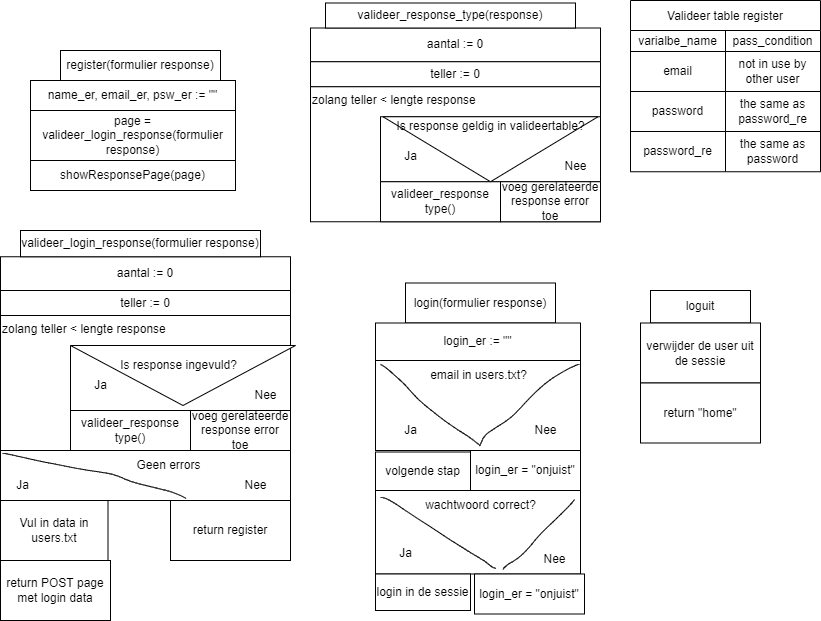

The diagram above was exported from draw.io. Its source (the exported page's mxGraphModel, read from the mxfile embedded in the PNG):
<mxGraphModel dx="272" dy="808" grid="1" gridSize="10" guides="1" tooltips="1" connect="1" arrows="1" fold="1" page="1" pageScale="1" pageWidth="850" pageHeight="1100" math="0" shadow="0">
  <root>
    <mxCell id="0" />
    <mxCell id="1" parent="0" />
    <mxCell id="3" value="register(formulier response)" style="whiteSpace=wrap;html=1;" parent="1" vertex="1">
      <mxGeometry x="70" y="80" width="160" height="30" as="geometry" />
    </mxCell>
    <mxCell id="4" value="page = valideer_login_response(formulier response)" style="whiteSpace=wrap;html=1;" parent="1" vertex="1">
      <mxGeometry x="40" y="140" width="205" height="50" as="geometry" />
    </mxCell>
    <mxCell id="7" value="name_er, email_er, psw_er := &quot;&quot;" style="whiteSpace=wrap;html=1;" parent="1" vertex="1">
      <mxGeometry x="40" y="110" width="205" height="30" as="geometry" />
    </mxCell>
    <mxCell id="127" value="aantal := 0" style="whiteSpace=wrap;html=1;rounded=0;fontSize=12;" parent="1" vertex="1">
      <mxGeometry x="10" y="286.25" width="290" height="33.75" as="geometry" />
    </mxCell>
    <mxCell id="128" value="teller := 0" style="whiteSpace=wrap;html=1;rounded=0;fontSize=12;" parent="1" vertex="1">
      <mxGeometry x="10" y="320" width="290" height="25" as="geometry" />
    </mxCell>
    <mxCell id="129" value="&lt;div style=&quot;&quot;&gt;&lt;span style=&quot;background-color: initial;&quot;&gt;zolang teller &amp;lt; lengte response&lt;/span&gt;&lt;/div&gt;" style="whiteSpace=wrap;html=1;rounded=0;fontSize=12;align=left;verticalAlign=top;" parent="1" vertex="1">
      <mxGeometry x="10" y="345" width="290" height="135" as="geometry" />
    </mxCell>
    <mxCell id="130" value="" style="whiteSpace=wrap;html=1;rounded=0;fontSize=12;" parent="1" vertex="1">
      <mxGeometry x="80" y="375" width="220" height="65" as="geometry" />
    </mxCell>
    <mxCell id="131" value="" style="triangle;whiteSpace=wrap;html=1;rounded=0;fontSize=12;rotation=90;" parent="1" vertex="1">
      <mxGeometry x="162.5" y="292.5" width="60" height="225" as="geometry" />
    </mxCell>
    <mxCell id="132" value="Is response ingevuld?" style="text;html=1;align=center;verticalAlign=middle;resizable=0;points=[];autosize=1;strokeColor=none;fillColor=none;fontSize=12;" parent="1" vertex="1">
      <mxGeometry x="117.5" y="380" width="140" height="30" as="geometry" />
    </mxCell>
    <mxCell id="133" value="Ja" style="text;html=1;align=center;verticalAlign=middle;resizable=0;points=[];autosize=1;strokeColor=none;fillColor=none;fontSize=12;" parent="1" vertex="1">
      <mxGeometry x="90" y="400" width="40" height="30" as="geometry" />
    </mxCell>
    <mxCell id="134" value="Nee" style="text;html=1;align=center;verticalAlign=middle;resizable=0;points=[];autosize=1;strokeColor=none;fillColor=none;fontSize=12;" parent="1" vertex="1">
      <mxGeometry x="250" y="410" width="50" height="30" as="geometry" />
    </mxCell>
    <mxCell id="135" value="voeg gerelateerde response error toe" style="whiteSpace=wrap;html=1;rounded=0;fontSize=12;" parent="1" vertex="1">
      <mxGeometry x="200" y="440" width="100" height="40" as="geometry" />
    </mxCell>
    <mxCell id="136" value="valideer_response&lt;br&gt;type()" style="whiteSpace=wrap;html=1;rounded=0;fontSize=12;" parent="1" vertex="1">
      <mxGeometry x="80" y="440" width="120" height="40" as="geometry" />
    </mxCell>
    <mxCell id="137" value="valideer_login_response(formulier response)" style="whiteSpace=wrap;html=1;" parent="1" vertex="1">
      <mxGeometry x="30" y="260" width="240" height="26.25" as="geometry" />
    </mxCell>
    <mxCell id="138" value="aantal := 0" style="whiteSpace=wrap;html=1;rounded=0;fontSize=12;" parent="1" vertex="1">
      <mxGeometry x="320" y="57.5" width="290" height="33.75" as="geometry" />
    </mxCell>
    <mxCell id="139" value="teller := 0" style="whiteSpace=wrap;html=1;rounded=0;fontSize=12;" parent="1" vertex="1">
      <mxGeometry x="320" y="91.25" width="290" height="25" as="geometry" />
    </mxCell>
    <mxCell id="140" value="&lt;div style=&quot;&quot;&gt;&lt;span style=&quot;background-color: initial;&quot;&gt;zolang teller &amp;lt; lengte response&lt;/span&gt;&lt;/div&gt;" style="whiteSpace=wrap;html=1;rounded=0;fontSize=12;align=left;verticalAlign=top;" parent="1" vertex="1">
      <mxGeometry x="320" y="116.25" width="290" height="135" as="geometry" />
    </mxCell>
    <mxCell id="141" value="" style="whiteSpace=wrap;html=1;rounded=0;fontSize=12;" parent="1" vertex="1">
      <mxGeometry x="390" y="146.25" width="220" height="65" as="geometry" />
    </mxCell>
    <mxCell id="142" value="Is response geldig?" style="text;html=1;align=center;verticalAlign=middle;resizable=0;points=[];autosize=1;strokeColor=none;fillColor=none;fontSize=12;" parent="1" vertex="1">
      <mxGeometry x="435" y="146.25" width="130" height="30" as="geometry" />
    </mxCell>
    <mxCell id="143" value="Ja" style="text;html=1;align=center;verticalAlign=middle;resizable=0;points=[];autosize=1;strokeColor=none;fillColor=none;fontSize=12;" parent="1" vertex="1">
      <mxGeometry x="400" y="171.25" width="40" height="30" as="geometry" />
    </mxCell>
    <mxCell id="144" value="Nee" style="text;html=1;align=center;verticalAlign=middle;resizable=0;points=[];autosize=1;strokeColor=none;fillColor=none;fontSize=12;" parent="1" vertex="1">
      <mxGeometry x="560" y="181.25" width="50" height="30" as="geometry" />
    </mxCell>
    <mxCell id="145" value="voeg gerelateerde response error toe" style="whiteSpace=wrap;html=1;rounded=0;fontSize=12;" parent="1" vertex="1">
      <mxGeometry x="510" y="211.25" width="100" height="40" as="geometry" />
    </mxCell>
    <mxCell id="146" value="valideer_response&lt;br&gt;type()" style="whiteSpace=wrap;html=1;rounded=0;fontSize=12;" parent="1" vertex="1">
      <mxGeometry x="390" y="211.25" width="120" height="40" as="geometry" />
    </mxCell>
    <mxCell id="147" value="" style="triangle;whiteSpace=wrap;html=1;rounded=0;fontSize=12;rotation=90;" parent="1" vertex="1">
      <mxGeometry x="467.5" y="71.25" width="65" height="215" as="geometry" />
    </mxCell>
    <mxCell id="148" value="Is response geldig in valideertable?" style="text;html=1;align=center;verticalAlign=middle;resizable=0;points=[];autosize=1;strokeColor=none;fillColor=none;fontSize=12;" parent="1" vertex="1">
      <mxGeometry x="395" y="141.25" width="210" height="30" as="geometry" />
    </mxCell>
    <mxCell id="149" value="&lt;span style=&quot;&quot;&gt;valideer_response_&lt;/span&gt;&lt;span style=&quot;&quot;&gt;type(response)&lt;/span&gt;" style="whiteSpace=wrap;html=1;" parent="1" vertex="1">
      <mxGeometry x="335" y="32.5" width="250" height="25" as="geometry" />
    </mxCell>
    <object label="Valideer table register" id="173">
      <mxCell style="shape=table;startSize=30;container=1;collapsible=0;childLayout=tableLayout;" parent="1" vertex="1">
        <mxGeometry x="640" y="30" width="190" height="171.25" as="geometry" />
      </mxCell>
    </object>
    <mxCell id="174" value="" style="shape=tableRow;horizontal=0;startSize=0;swimlaneHead=0;swimlaneBody=0;top=0;left=0;bottom=0;right=0;collapsible=0;dropTarget=0;fillColor=none;points=[[0,0.5],[1,0.5]];portConstraint=eastwest;" parent="173" vertex="1">
      <mxGeometry y="30" width="190" height="21" as="geometry" />
    </mxCell>
    <mxCell id="175" value="varialbe_name" style="shape=partialRectangle;html=1;whiteSpace=wrap;connectable=0;overflow=hidden;fillColor=none;top=0;left=0;bottom=0;right=0;pointerEvents=1;" parent="174" vertex="1">
      <mxGeometry width="95" height="21" as="geometry">
        <mxRectangle width="95" height="21" as="alternateBounds" />
      </mxGeometry>
    </mxCell>
    <mxCell id="176" value="pass_condition" style="shape=partialRectangle;html=1;whiteSpace=wrap;connectable=0;overflow=hidden;fillColor=none;top=0;left=0;bottom=0;right=0;pointerEvents=1;" parent="174" vertex="1">
      <mxGeometry x="95" width="95" height="21" as="geometry">
        <mxRectangle width="95" height="21" as="alternateBounds" />
      </mxGeometry>
    </mxCell>
    <mxCell id="177" value="" style="shape=tableRow;horizontal=0;startSize=0;swimlaneHead=0;swimlaneBody=0;top=0;left=0;bottom=0;right=0;collapsible=0;dropTarget=0;fillColor=none;points=[[0,0.5],[1,0.5]];portConstraint=eastwest;" parent="173" vertex="1">
      <mxGeometry y="51" width="190" height="40" as="geometry" />
    </mxCell>
    <mxCell id="178" value="email" style="shape=partialRectangle;html=1;whiteSpace=wrap;connectable=0;overflow=hidden;fillColor=none;top=0;left=0;bottom=0;right=0;pointerEvents=1;" parent="177" vertex="1">
      <mxGeometry width="95" height="40" as="geometry">
        <mxRectangle width="95" height="40" as="alternateBounds" />
      </mxGeometry>
    </mxCell>
    <mxCell id="179" value="not in use by other user" style="shape=partialRectangle;html=1;whiteSpace=wrap;connectable=0;overflow=hidden;fillColor=none;top=0;left=0;bottom=0;right=0;pointerEvents=1;" parent="177" vertex="1">
      <mxGeometry x="95" width="95" height="40" as="geometry">
        <mxRectangle width="95" height="40" as="alternateBounds" />
      </mxGeometry>
    </mxCell>
    <mxCell id="180" value="" style="shape=tableRow;horizontal=0;startSize=0;swimlaneHead=0;swimlaneBody=0;top=0;left=0;bottom=0;right=0;collapsible=0;dropTarget=0;fillColor=none;points=[[0,0.5],[1,0.5]];portConstraint=eastwest;" parent="173" vertex="1">
      <mxGeometry y="91" width="190" height="40" as="geometry" />
    </mxCell>
    <mxCell id="181" value="password" style="shape=partialRectangle;html=1;whiteSpace=wrap;connectable=0;overflow=hidden;fillColor=none;top=0;left=0;bottom=0;right=0;pointerEvents=1;" parent="180" vertex="1">
      <mxGeometry width="95" height="40" as="geometry">
        <mxRectangle width="95" height="40" as="alternateBounds" />
      </mxGeometry>
    </mxCell>
    <mxCell id="182" value="the same as password_re" style="shape=partialRectangle;html=1;whiteSpace=wrap;connectable=0;overflow=hidden;fillColor=none;top=0;left=0;bottom=0;right=0;pointerEvents=1;" parent="180" vertex="1">
      <mxGeometry x="95" width="95" height="40" as="geometry">
        <mxRectangle width="95" height="40" as="alternateBounds" />
      </mxGeometry>
    </mxCell>
    <mxCell id="183" value="" style="shape=tableRow;horizontal=0;startSize=0;swimlaneHead=0;swimlaneBody=0;top=0;left=0;bottom=0;right=0;collapsible=0;dropTarget=0;fillColor=none;points=[[0,0.5],[1,0.5]];portConstraint=eastwest;" parent="173" vertex="1">
      <mxGeometry y="131" width="190" height="40" as="geometry" />
    </mxCell>
    <mxCell id="184" value="password_re" style="shape=partialRectangle;html=1;whiteSpace=wrap;connectable=0;overflow=hidden;fillColor=none;top=0;left=0;bottom=0;right=0;pointerEvents=1;" parent="183" vertex="1">
      <mxGeometry width="95" height="40" as="geometry">
        <mxRectangle width="95" height="40" as="alternateBounds" />
      </mxGeometry>
    </mxCell>
    <mxCell id="185" value="the same as password" style="shape=partialRectangle;html=1;whiteSpace=wrap;connectable=0;overflow=hidden;fillColor=none;top=0;left=0;bottom=0;right=0;pointerEvents=1;" parent="183" vertex="1">
      <mxGeometry x="95" width="95" height="40" as="geometry">
        <mxRectangle width="95" height="40" as="alternateBounds" />
      </mxGeometry>
    </mxCell>
    <mxCell id="187" value="showResponsePage(page)" style="whiteSpace=wrap;html=1;" parent="1" vertex="1">
      <mxGeometry x="40" y="190" width="205" height="30" as="geometry" />
    </mxCell>
    <mxCell id="188" value="" style="whiteSpace=wrap;html=1;" parent="1" vertex="1">
      <mxGeometry x="10" y="480" width="290" height="50" as="geometry" />
    </mxCell>
    <mxCell id="189" value="Geen errors" style="text;html=1;align=center;verticalAlign=middle;resizable=0;points=[];autosize=1;strokeColor=none;fillColor=none;" parent="1" vertex="1">
      <mxGeometry x="132.5" y="480" width="90" height="30" as="geometry" />
    </mxCell>
    <mxCell id="191" value="" style="shape=stencil(lZnZbhtJDEW/Rq9ErVyeM8l/BIgzFsZjB46z/f1QkNXjuh1dIW+yXEddXC7Jqj70d1/vP365O7Ty9eX56Z+7H8dPL/eH/tehtePj/d3z8SU/Hfr7Q3/3+en57u/np2+Pn85/f/l4Wnn69O/T99Mv/DxzRUo5Qa38gi8+nJc/HB+X5XP8wfIq7U9+vUnF5drZ8hnL8iq1Xl/eZRgsV7u+fMjoy/J8HNn7lDGX5V062buK1mV5Pm5cX25i696nTL2+3CVWzyg1tRap6+bzeU7WV5nr7l08yPomDq4v0tgDNm9sAA9WVSnrjmqXQjxUTSZsiUeghlTY0hRn2ZnJC4DJ6c+rQJMGNvglS34P9N0TQow9YUpZjc5NUhtU2ppIN0STiQOaTKtYKp0yZzX6ZBVTcZaQ1eiUDjO6ZxECo7l4ertUnQ3g8uldoq0A10+fO7dyAfXcAFQXXkm7ox76jeIYqLh0A8vWUVDTnVe80aQDwBU3utgah5PfiFvHlKoroNKJW4fKhCdwiQ67hGkDnJaZEdImAizSc9dhO9f0rOIrMHhtnR1b/uCpMYeUQCBI4OZEiY4bvXNKrHEYvHpPFRsIsKoxDbt5AjQOJrFm6+DZOh0HgExHJtEEoGoMnt4zcIAZvANpwSIwuB4SmIoAi7Rm5sCWeOVL4PXfG8D1oG1nNNeD9ouCt1GJ97gEYjV68vTWgcV48mzVeSmMGzAufvs9sJtmJm9ZCSgYzVuWZp2DLRmVaAIORvPhRP2SahsQVEAJxKpp5YVM8/dWLykvZAlA9VYeaSvYspQXsgSgGCtPDavSGwLMrQlAU1SeS9ZwblU+LyUw10grr0uWJjYEWLYmAMU485cFLgF0K09vG9h2lTf2BFQRYIXM5s6tfBJIAE58ygVkim0385dGWvFIo7xUml28vh37+FSZAHjJCo+04wWAcYkmYBMBGunAUdr43JoA5JLxE4pnEVhblvFBNwGYZozPGl6xxxmfNbyh4oxrOoEBXuKaTgDGH+Ozhnccf4zPGr47NBnXtKdPIJe4phNwR4BGOvs02OA80ptP3gA00rrLJa7pBKDtGte0G84azrtoAnAAdz4vuV9+bwO4phMwRYCmRuBU6bxPJzBhS7xPJwAXZM77dBQZigBLjdgdj50Xgag7t/IikICCDfzAEbvrVed9OgG85uN9OgHQtHNNR8fxx7mmE4AO5LztxsArL+dtN4EBceASTQCmSucSjYmzd/AumgDc8wVXXOToMBGgcVAc1oMLKAFfcyluCMjwcjP4oJsAjKFxQw+7u5ngPS6yuBcEWOVLAONwI73zSLPmUvBTVoT0Nb3zJ16v5q8BcByIG1fxZffG581Xr0h++P990efjw8P5ddPb/+P7pfzq/G6qv/8P);fillColor=none;" parent="1" vertex="1">
      <mxGeometry x="12" y="483" width="183.5" height="45" as="geometry" />
    </mxCell>
    <mxCell id="192" value="Ja" style="text;html=1;align=center;verticalAlign=middle;resizable=0;points=[];autosize=1;strokeColor=none;fillColor=none;" parent="1" vertex="1">
      <mxGeometry x="12" y="500" width="40" height="30" as="geometry" />
    </mxCell>
    <mxCell id="193" value="Nee" style="text;html=1;align=center;verticalAlign=middle;resizable=0;points=[];autosize=1;strokeColor=none;fillColor=none;" parent="1" vertex="1">
      <mxGeometry x="240" y="500" width="50" height="30" as="geometry" />
    </mxCell>
    <mxCell id="195" value="Vul in data in users.txt" style="whiteSpace=wrap;html=1;" parent="1" vertex="1">
      <mxGeometry x="10" y="530" width="107.5" height="60" as="geometry" />
    </mxCell>
    <mxCell id="196" value="return POST page met login data" style="whiteSpace=wrap;html=1;" parent="1" vertex="1">
      <mxGeometry x="10" y="590" width="110" height="60" as="geometry" />
    </mxCell>
    <mxCell id="197" value="return register" style="whiteSpace=wrap;html=1;" parent="1" vertex="1">
      <mxGeometry x="180" y="530" width="120" height="60" as="geometry" />
    </mxCell>
    <mxCell id="199" value="login(formulier response)" style="whiteSpace=wrap;html=1;" parent="1" vertex="1">
      <mxGeometry x="415" y="312.5" width="150" height="40" as="geometry" />
    </mxCell>
    <mxCell id="200" value="login_er := &quot;&quot;" style="whiteSpace=wrap;html=1;" parent="1" vertex="1">
      <mxGeometry x="385" y="352.5" width="205" height="37.5" as="geometry" />
    </mxCell>
    <mxCell id="201" value="" style="whiteSpace=wrap;html=1;" parent="1" vertex="1">
      <mxGeometry x="385" y="390" width="205" height="90" as="geometry" />
    </mxCell>
    <mxCell id="202" value="email in users.txt?" style="text;html=1;align=center;verticalAlign=middle;resizable=0;points=[];autosize=1;strokeColor=none;fillColor=none;" parent="1" vertex="1">
      <mxGeometry x="427.5" y="390" width="120" height="30" as="geometry" />
    </mxCell>
    <mxCell id="203" value="Ja" style="text;html=1;align=center;verticalAlign=middle;resizable=0;points=[];autosize=1;strokeColor=none;fillColor=none;" parent="1" vertex="1">
      <mxGeometry x="400" y="445" width="40" height="30" as="geometry" />
    </mxCell>
    <mxCell id="204" value="Nee" style="text;html=1;align=center;verticalAlign=middle;resizable=0;points=[];autosize=1;strokeColor=none;fillColor=none;" parent="1" vertex="1">
      <mxGeometry x="530" y="445" width="50" height="30" as="geometry" />
    </mxCell>
    <mxCell id="205" value="" style="shape=stencil(fVfbchsxCP0avzKSkBB6TtP/yEycxtM0zjjp7e/LjquNwevzZiMOAnS47I7v3p8f3va7kt4/Tsfv+9+Hx4/nHX/ZlXJ4fd6fDh/2a8f3O757Op72307Hn6+P5/9vD4vm8uvH8ddi4c8ZlyilBVTS3yD4elZ/Obw6delBvebb6nmefqr3elu9UPLqmQojdR5BvQHrTLk69UJZkLqOoN71tnql4RPJ1Npt9RbVK1VgXWj4zDRqwHel5EMVEpCZQeyd6aQdvGqaoU39QQV4kzNpeFfjEUhOtqcKL1umZBtg2fMemYkG8pkbdR+ymRgoZnsB8QAhRkErsX+D3KmjoAdJcMnSCoK2YlIf9FKeIGhjcAkVYJICAEw11ABTB1kyFvfgUiMGDcKIGUreuJcQoMeiN7IreAc7Fh80WxMCN9hxYg8osNjY2k4AVGogS8yxPFkwoMa2y0oddEazV71LNVMC5DN7XDyAIb1rIg43WEsCXKqFqi+gal0GNKVaYz20RBnEUGXmZAUUSL6qcxqtgDrTsN20U6R3k5mGbYDNDB90U8qgRM0B8TfISsdtgETyiXVbdINS9S8tDLlkDoTpIG2yaxtQYveWTgUNt7VcVsCgCqghQuqD7nkOgG3AoBwmHE86bgLMHvuH67iR9atW2TtcL8yehBhwIzN7oZFpgn2pj8glLTMN21tDnh6vAIb0NnvdB62489lx4JI2UuTSerwCBNJbbXyEGPqc3NsAjWw1iYKxqzaVg0tj7jfb25VVsDqASRq4wY5H2K/yvHMbkOeycwFQ0MiGzX0/dhcJSKsd9yvAQC5xXH8GHih2rFeAgVyync93jUWCttx1w1sBbZJlG9DmTn4BQAvWEMohSzI/Om4B5ArQkUs9rnCLBL10jzNu4LE7bBMIWdJZtLcAY0QAWhLHoOYLyCSMlvV09ZV6IfoPsR+f37hPh5eX8yfy5Xn8JjbR+Xua7/8B);fillColor=none;" parent="1" vertex="1">
      <mxGeometry x="390" y="394" width="99.5" height="81" as="geometry" />
    </mxCell>
    <mxCell id="206" value="" style="shape=stencil(lVbLbttADPwaXYkludzHOU3+w0CcWqhrB47TJn8fCopdmwsM0JsscdYkZzjLSR/edpvX7STp7Xw6/tr+nZ/Pu0l/TCLzYbc9zWd/mvRx0oeX42n783R8Pzyvv183S+Ty9Pv4ZznhY8VxSpTSApP0ub66vnhaAfv5cAPo/T/jK7UYLwbiC1kN8a2BeIv5MLUM4oWK3sUrpQrih/5kKqDeVonvzy+UQT4tx/MbWQfxiard1+sNAoBaL/2+ApQMVFCvn68AL4EBIMWWcqMGelrqhdILwEnLCGCxBmetKwBI7JLTYAiQSENKnRjwZi3yrAyFYSUSrU49mAQblKEFEmcyABr1AgCjthkyndsA8CQFAIai/U0BPOSh6NxJEEAiD4YNIKeoJW+0gAHyJgZpOJWIaS1xHlwsHQFynIfClEANqoPJKAZwnOmSqQLiXP0xpUICtCTDPPiUd5CSD2Roa+mUgdMvxnv/D9W7BNQqg9VXIQMTJ4ORVZcjSMl9LgKMCkiJS+TB7VmBNDgPANcSUCsPRfuNYYBpTpHpxlCtPc5PUxLQpMHs/coz0KMSrbsZVeTEw/kFu14UamtwdgYGmt8MIH+N+SwrBHAwjXPQmRi5RXRIX2kYzU0URFe4gUnkt2dSkD8P9RplJOnYT1/5FAk08uUrpQC+XM8h3g0c6CEN+XRSMGHDpXmzQ38D/OHfwv0y7/frvn77PS7o/mpd7vXxCw==);fillColor=none;" parent="1" vertex="1">
      <mxGeometry x="489" y="394" width="100" height="81.5" as="geometry" />
    </mxCell>
    <mxCell id="207" value="" style="whiteSpace=wrap;html=1;" parent="1" vertex="1">
      <mxGeometry x="385" y="520" width="205" height="83.5" as="geometry" />
    </mxCell>
    <mxCell id="208" value="login_er = &quot;onjuist&quot;" style="whiteSpace=wrap;html=1;" parent="1" vertex="1">
      <mxGeometry x="480" y="480" width="110" height="40" as="geometry" />
    </mxCell>
    <mxCell id="209" value="volgende stap" style="whiteSpace=wrap;html=1;" parent="1" vertex="1">
      <mxGeometry x="385" y="481.5" width="95" height="38.5" as="geometry" />
    </mxCell>
    <mxCell id="210" value="wachtwoord correct?" style="text;html=1;align=center;verticalAlign=middle;resizable=0;points=[];autosize=1;strokeColor=none;fillColor=none;" parent="1" vertex="1">
      <mxGeometry x="425" y="520" width="130" height="30" as="geometry" />
    </mxCell>
    <mxCell id="211" value="" style="shape=stencil(lVdLblsxDDyNt4QkShS1TtN7BIhTG3XtwHH6uX1puHoNaXuA7N6jZiT+Ka344W3z9LpelfR2Oh6+r39tn0+bFX9ZlbLdb9bH7cm+Vvy44oeXw3H97Xh43z9f/l+fzsjz14/Dz/MOvy+8RCmdSSX9CYKvF/huu3dw7Z+AZ+r8CXghicpUAGfKNcA7gFfK2cEzFb4Pb5RGgHe5DxfK3jOFKoB3YnFwplbuw5XEwyv1Bvxufvb4RmMAfCbxxnZqHeCZanH4QQx8mRsVr4+dWNAB5h9/gB3ZgD/zoKqeIJSAR8/hbJ6gVIGPzOXFp5ttkYHRlhIaCEyjAoLZEAgCc44LJV9ftkVTQLC08SfYFgyM5k7Ve4ktlBkUWaIcCDqVvE0opCG1rcmA3K4tqlR5VsdtQp9eXwhCDBpFs7bj3VoVBq6ZDb61tAzj0K6aS6uUgNHtql80oQbi0MbsJwtBSYHRsmg8CZJogAISK0jvJSkwcNKIfYsUS0eQfNIp+3kgZjQ6wUwMKikx8FJPMZdkkAKVeo7ZahKUS92GVCAU6kilOufGQrDBBeLQG4m3wSQMvNSFRiAIzNaucdD2TopUGlR88tkWCtq9Whx8AZkkAy9pnk5cCBYHUKLKlAKhwBGndWbOQmBYQGpxCASrcqSSxKFrEjQUtVP3BaTLmLxN0FmQC8HqAURaRywgkxTQW0eKXcMkGRg9ljAthAzntC2PEQkDxGHYLTKcUGggG3jeMhcCz8l9m1BjTZsEdQ1bHj41RpuhvE2wXPKRHjKr/DZB4sgadoNDNlhvDW7Veb+5RwhT1AjQBp238YUwYKs8L7dIQEbndPV6+SD6R7GP/2+fl+1ud3k6fVyPbyUTXd5Z/PgX);fillColor=none;" parent="1" vertex="1">
      <mxGeometry x="390" y="527" width="115.5" height="71" as="geometry" />
    </mxCell>
    <mxCell id="212" value="" style="shape=stencil(hVbLctswDPwaXXdIguDjnKb/kZk4taaunXGctvn7QKPYNehke9NjVwKwCxCT3L1sH543Uwovp+Ph5+bP/HjaTvJtSmnebzfH+WRXk9xPcvd0OG5+HA+v+8f1/vlhQS5Xvw6/ly/8XXkxBISw0FJ4Wx9dHnxfCbt5f0XoHaE6fEQWgq/IzeGF4wuyjyejs3gU0eMLkhJ8QhOHb6gMHyA+/sgTbpZw9ISMXAjBXmdPqFCScouIyRFMs9a/JlQLST2Bh1QFxRfVqiTsD2FUQSIqIZSCOthCqe+KnCO+EBpSJAQTzuuQI3WGVojXIWckkoNmqC9rroiZECK6F055s+UO8WVVsy8RzgII3t2qUBKSpVh9WZWXNScUTyjcfDmg+pBMSuYl07V4HYrSP0g5p3ghcLfKTceZfytJWtJoDeuQQMoqYZySVSFEuFTRBwIfAslqMhA67el009ONDzIb7DoQhFojdqjvaRtthVTJ5tzgpVbOdfucoOi+pxvvOBu9g3CN2zumsR9ap0PAToPYHcFOjNi+JnQUPwN6pDm3s9Gu8J3oXMbu6dyqijTgMyIbAAhD/P9xNpp30XLCE9vF8fy3DeKjYp/irXMHfEMn37/Zd65WoA+CXfzbl57m3W5dt67fj/uVPVp3M7l/Bw==);fillColor=none;" parent="1" vertex="1">
      <mxGeometry x="512.5" y="529" width="71.5" height="70" as="geometry" />
    </mxCell>
    <mxCell id="213" value="Nee" style="text;html=1;align=center;verticalAlign=middle;resizable=0;points=[];autosize=1;strokeColor=none;fillColor=none;" parent="1" vertex="1">
      <mxGeometry x="539" y="573.5" width="50" height="30" as="geometry" />
    </mxCell>
    <mxCell id="215" value="Ja" style="text;html=1;align=center;verticalAlign=middle;resizable=0;points=[];autosize=1;strokeColor=none;fillColor=none;" parent="1" vertex="1">
      <mxGeometry x="395" y="568" width="40" height="30" as="geometry" />
    </mxCell>
    <mxCell id="216" value="login in de sessie" style="whiteSpace=wrap;html=1;" parent="1" vertex="1">
      <mxGeometry x="385" y="603.5" width="95" height="36.5" as="geometry" />
    </mxCell>
    <mxCell id="217" value="login_er = &quot;onjuist&quot;" style="whiteSpace=wrap;html=1;" parent="1" vertex="1">
      <mxGeometry x="484" y="603.5" width="110" height="40" as="geometry" />
    </mxCell>
    <mxCell id="218" value="loguit" style="whiteSpace=wrap;html=1;" parent="1" vertex="1">
      <mxGeometry x="660" y="320" width="100" height="32.5" as="geometry" />
    </mxCell>
    <mxCell id="219" value="verwijder de user uit de sessie" style="whiteSpace=wrap;html=1;" parent="1" vertex="1">
      <mxGeometry x="650" y="352.5" width="120" height="60" as="geometry" />
    </mxCell>
    <mxCell id="220" value="return &quot;home&quot;" style="whiteSpace=wrap;html=1;" parent="1" vertex="1">
      <mxGeometry x="650" y="412.5" width="120" height="60" as="geometry" />
    </mxCell>
  </root>
</mxGraphModel>